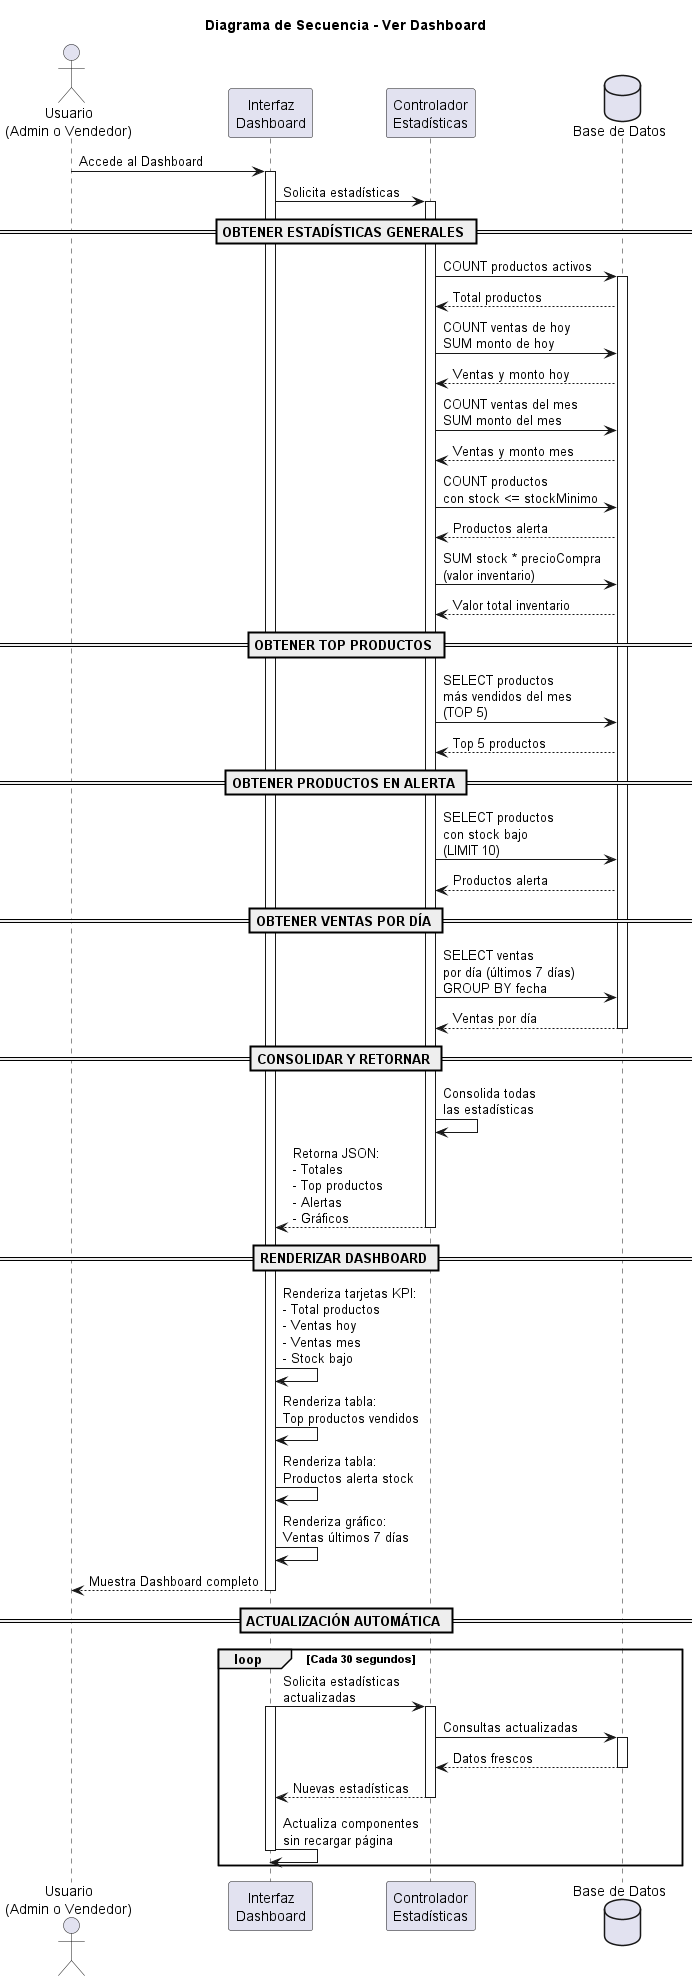

The diagram above was rendered by PlantUML. Its source (embedded in the PNG):
@startuml Secuencia_Dashboard

title Diagrama de Secuencia - Ver Dashboard

actor "Usuario\n(Admin o Vendedor)" as Usuario
participant "Interfaz\nDashboard" as UI
participant "Controlador\nEstadísticas" as Controller
database "Base de Datos" as BD

Usuario -> UI: Accede al Dashboard
activate UI

UI -> Controller: Solicita estadísticas
activate Controller

== OBTENER ESTADÍSTICAS GENERALES ==

Controller -> BD: COUNT productos activos
activate BD
BD --> Controller: Total productos

Controller -> BD: COUNT ventas de hoy\nSUM monto de hoy
BD --> Controller: Ventas y monto hoy

Controller -> BD: COUNT ventas del mes\nSUM monto del mes
BD --> Controller: Ventas y monto mes

Controller -> BD: COUNT productos\ncon stock <= stockMinimo
BD --> Controller: Productos alerta

Controller -> BD: SUM stock * precioCompra\n(valor inventario)
BD --> Controller: Valor total inventario

== OBTENER TOP PRODUCTOS ==

Controller -> BD: SELECT productos\nmás vendidos del mes\n(TOP 5)
BD --> Controller: Top 5 productos

== OBTENER PRODUCTOS EN ALERTA ==

Controller -> BD: SELECT productos\ncon stock bajo\n(LIMIT 10)
BD --> Controller: Productos alerta

== OBTENER VENTAS POR DÍA ==

Controller -> BD: SELECT ventas\npor día (últimos 7 días)\nGROUP BY fecha
BD --> Controller: Ventas por día

deactivate BD

== CONSOLIDAR Y RETORNAR ==

Controller -> Controller: Consolida todas\nlas estadísticas

Controller --> UI: Retorna JSON:\n- Totales\n- Top productos\n- Alertas\n- Gráficos
deactivate Controller

== RENDERIZAR DASHBOARD ==

UI -> UI: Renderiza tarjetas KPI:\n- Total productos\n- Ventas hoy\n- Ventas mes\n- Stock bajo

UI -> UI: Renderiza tabla:\nTop productos vendidos

UI -> UI: Renderiza tabla:\nProductos alerta stock

UI -> UI: Renderiza gráfico:\nVentas últimos 7 días

UI --> Usuario: Muestra Dashboard completo
deactivate UI

== ACTUALIZACIÓN AUTOMÁTICA ==

loop Cada 30 segundos
    UI -> Controller: Solicita estadísticas\nactualizadas
    activate Controller
    activate UI
    
    Controller -> BD: Consultas actualizadas
    activate BD
    BD --> Controller: Datos frescos
    deactivate BD
    
    Controller --> UI: Nuevas estadísticas
    deactivate Controller
    
    UI -> UI: Actualiza componentes\nsin recargar página
    deactivate UI
end

@enduml